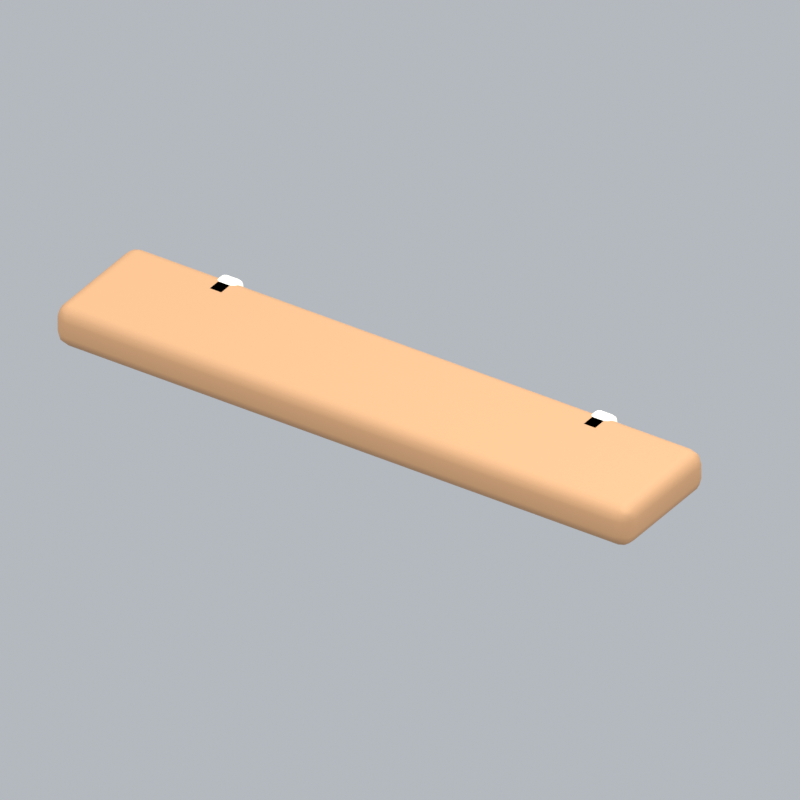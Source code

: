# Source: livingShelvingA.blend  (saved by Blender 5.2.45; exported with 4.5.12 LTS)
import bpy
from mathutils import Matrix  # noqa: F401  (used for matrix-valued properties, if any)

bpy.ops.wm.read_factory_settings(use_empty=True)
scene = bpy.context.scene
scene.name = 'Scene'

# ---- collections
col_collection = bpy.data.collections.new('Collection'); scene.collection.children.link(col_collection)

# ---- materials (node trees are filled in below, after node groups)
mat_wood = bpy.data.materials.new('wood')
mat_wood.diffuse_color = (0.5841, 0.3185, 0.1529, 1.0)
mat_cream = bpy.data.materials.new('cream')
mat_cream.diffuse_color = (0.9911, 0.9647, 0.8388, 1.0)

# ---- material node trees
mat_wood.use_nodes = True; mat_wood.node_tree.nodes.clear()
_N = mat_wood.node_tree.nodes; _L = mat_wood.node_tree.links
n0 = _N.new('ShaderNodeBsdfPrincipled'); n0.name = 'Principled BSDF'; n0.location = (-200, 100)
n0.inputs[0].default_value = (0.5841, 0.3185, 0.1529, 1.0)
n0.inputs[2].default_value = 0.72
n0.inputs[10].default_value = 0.005
n1 = _N.new('ShaderNodeOutputMaterial'); n1.name = 'Material Output'; n1.location = (200, 100)
_L.new(n0.outputs[0], n1.inputs[0])
n1.is_active_output = True
mat_cream.use_nodes = True; mat_cream.node_tree.nodes.clear()
_N = mat_cream.node_tree.nodes; _L = mat_cream.node_tree.links
n0 = _N.new('ShaderNodeBsdfPrincipled'); n0.name = 'Principled BSDF'; n0.location = (-200, 100)
n0.inputs[0].default_value = (0.9911, 0.9647, 0.8388, 1.0)
n0.inputs[2].default_value = 0.72
n0.inputs[10].default_value = 0.005
n1 = _N.new('ShaderNodeOutputMaterial'); n1.name = 'Material Output'; n1.location = (200, 100)
_L.new(n0.outputs[0], n1.inputs[0])
n1.is_active_output = True

# ---- world
world_world = bpy.data.worlds.new('World'); scene.world = world_world
world_world.use_nodes = True; world_world.node_tree.nodes.clear()
_N = world_world.node_tree.nodes; _L = world_world.node_tree.links
n0 = _N.new('ShaderNodeOutputWorld'); n0.name = 'World Output'; n0.location = (200, 100)
n1 = _N.new('ShaderNodeBackground'); n1.name = 'Background'; n1.location = (-200, 100)
n1.inputs[0].default_value = (0.65, 0.69, 0.74, 1.0)
n1.inputs[1].default_value = 0.7
_L.new(n1.outputs[0], n0.inputs[0])
n0.is_active_output = True
world_world.color = (0.3, 0.3, 0.3)
world_world.sun_shadow_jitter_overblur = 0.0

# ---- cameras
cam_camera_099 = bpy.data.cameras.new('Camera.099')
cam_camera_099.type = 'ORTHO'
cam_camera_099.ortho_scale = 2.314

# ---- lights
light_area_294 = bpy.data.lights.new('Area.294', 'AREA')
light_area_294.energy = 500.0
light_area_294.shape = 'DISK'
light_area_294.size = 5.0
light_area_294.size_y = 1.0
light_area_295 = bpy.data.lights.new('Area.295', 'AREA')
light_area_295.energy = 180.0
light_area_295.shape = 'DISK'
light_area_295.size = 4.0
light_area_295.size_y = 1.0
light_area_296 = bpy.data.lights.new('Area.296', 'AREA')
light_area_296.energy = 300.0
light_area_296.shape = 'DISK'
light_area_296.size = 4.0
light_area_296.size_y = 1.0

# ---- meshes
me_cube_469 = bpy.data.meshes.new('Cube.469')
me_cube_469.from_pydata([(-1.0, -0.21, -0.07), (-1.0, -0.21, 0.07), (-1.0, 0.21, -0.07), (-1.0, 0.21, 0.07), (1.0, -0.21, -0.07), (1.0, -0.21, 0.07), (1.0, 0.21, -0.07), (1.0, 0.21, 0.07)], [], [(0, 1, 3, 2), (2, 3, 7, 6), (6, 7, 5, 4), (4, 5, 1, 0), (2, 6, 4, 0), (7, 3, 1, 5)])
_uv = me_cube_469.uv_layers.new(name='UVMap')
_uv.uv.foreach_set('vector', [0.375, 0.0, 0.625, 0.0, 0.625, 0.25, 0.375, 0.25, 0.375, 0.25, 0.625, 0.25, 0.625, 0.5, 0.375, 0.5, 0.375, 0.5, 0.625, 0.5, 0.625, 0.75, 0.375, 0.75, 0.375, 0.75, 0.625, 0.75, 0.625, 1.0, 0.375, 1.0, 0.125, 0.5, 0.375, 0.5, 0.375, 0.75, 0.125, 0.75, 0.625, 0.5, 0.875, 0.5, 0.875, 0.75, 0.625, 0.75])
me_cube_469.materials.append(mat_wood)
me_cube_469.update()
me_cube_470 = bpy.data.meshes.new('Cube.470')
me_cube_470.from_pydata([(-0.04, -0.06, -0.17), (-0.04, -0.06, 0.17), (-0.04, 0.06, -0.17), (-0.04, 0.06, 0.17), (0.04, -0.06, -0.17), (0.04, -0.06, 0.17), (0.04, 0.06, -0.17), (0.04, 0.06, 0.17)], [], [(0, 1, 3, 2), (2, 3, 7, 6), (6, 7, 5, 4), (4, 5, 1, 0), (2, 6, 4, 0), (7, 3, 1, 5)])
_uv = me_cube_470.uv_layers.new(name='UVMap')
_uv.uv.foreach_set('vector', [0.375, 0.0, 0.625, 0.0, 0.625, 0.25, 0.375, 0.25, 0.375, 0.25, 0.625, 0.25, 0.625, 0.5, 0.375, 0.5, 0.375, 0.5, 0.625, 0.5, 0.625, 0.75, 0.375, 0.75, 0.375, 0.75, 0.625, 0.75, 0.625, 1.0, 0.375, 1.0, 0.125, 0.5, 0.375, 0.5, 0.375, 0.75, 0.125, 0.75, 0.625, 0.5, 0.875, 0.5, 0.875, 0.75, 0.625, 0.75])
me_cube_470.materials.append(mat_cream)
me_cube_470.update()
me_cube_471 = bpy.data.meshes.new('Cube.471')
me_cube_471.from_pydata([(-0.04, -0.06, -0.17), (-0.04, -0.06, 0.17), (-0.04, 0.06, -0.17), (-0.04, 0.06, 0.17), (0.04, -0.06, -0.17), (0.04, -0.06, 0.17), (0.04, 0.06, -0.17), (0.04, 0.06, 0.17)], [], [(0, 1, 3, 2), (2, 3, 7, 6), (6, 7, 5, 4), (4, 5, 1, 0), (2, 6, 4, 0), (7, 3, 1, 5)])
_uv = me_cube_471.uv_layers.new(name='UVMap')
_uv.uv.foreach_set('vector', [0.375, 0.0, 0.625, 0.0, 0.625, 0.25, 0.375, 0.25, 0.375, 0.25, 0.625, 0.25, 0.625, 0.5, 0.375, 0.5, 0.375, 0.5, 0.625, 0.5, 0.625, 0.75, 0.375, 0.75, 0.375, 0.75, 0.625, 0.75, 0.625, 1.0, 0.375, 1.0, 0.125, 0.5, 0.375, 0.5, 0.375, 0.75, 0.125, 0.75, 0.625, 0.5, 0.875, 0.5, 0.875, 0.75, 0.625, 0.75])
me_cube_471.materials.append(mat_cream)
me_cube_471.update()

# ---- objects
ob_fixed_isometric_camera = bpy.data.objects.new('Fixed isometric camera', cam_camera_099)
ob_warm_key = bpy.data.objects.new('Warm key', light_area_294)
ob_fill = bpy.data.objects.new('Fill', light_area_295)
ob_rim = bpy.data.objects.new('Rim', light_area_296)
ob_wall_shelf = bpy.data.objects.new('Wall shelf', me_cube_469)
ob_shelf_bracket = bpy.data.objects.new('Shelf bracket', me_cube_470)
ob_shelf_bracket_001 = bpy.data.objects.new('Shelf bracket.001', me_cube_471)
ob_livingshelvinga_orientation = bpy.data.objects.new('livingShelvingA orientation', None)

# ---- transforms, parenting, visibility, modifiers, constraints
ob_fixed_isometric_camera.location = (6.0, -8.893, 7.183)
ob_fixed_isometric_camera.rotation_euler = (0.9964, 2.214e-08, 0.588)
ob_warm_key.location = (-3.0, -4.0, 7.0)
ob_warm_key.rotation_euler = (0.6947, -4.874e-08, -0.6435)
ob_fill.location = (4.0, -1.0, 4.0)
ob_fill.rotation_euler = (0.9418, 9.221e-09, 1.326)
ob_rim.location = (1.0, 4.0, 6.0)
ob_rim.rotation_euler = (0.6896, -5.112e-08, 2.897)
ob_wall_shelf.parent = ob_livingshelvinga_orientation
ob_wall_shelf.location = (0.0, 0.0, 0.25)
_m = ob_wall_shelf.modifiers.new('Rounded edges', 'BEVEL')
_m.width = 0.045
_m.width_pct = 0.045
_m.segments = 3
_m = ob_wall_shelf.modifiers.new('Weighted normals', 'WEIGHTED_NORMAL')
ob_shelf_bracket.parent = ob_livingshelvinga_orientation
ob_shelf_bracket.location = (-0.65, 0.16, 0.15)
_m = ob_shelf_bracket.modifiers.new('Rounded edges', 'BEVEL')
_m.width = 0.02
_m.width_pct = 0.02
_m.segments = 3
_m = ob_shelf_bracket.modifiers.new('Weighted normals', 'WEIGHTED_NORMAL')
ob_shelf_bracket_001.parent = ob_livingshelvinga_orientation
ob_shelf_bracket_001.location = (0.65, 0.16, 0.15)
_m = ob_shelf_bracket_001.modifiers.new('Rounded edges', 'BEVEL')
_m.width = 0.02
_m.width_pct = 0.02
_m.segments = 3
_m = ob_shelf_bracket_001.modifiers.new('Weighted normals', 'WEIGHTED_NORMAL')
ob_livingshelvinga_orientation.location = (0.0, 0.0, 0.0)

# ---- collection membership
col_collection.objects.link(ob_fixed_isometric_camera)
col_collection.objects.link(ob_warm_key)
col_collection.objects.link(ob_fill)
col_collection.objects.link(ob_rim)
col_collection.objects.link(ob_wall_shelf)
col_collection.objects.link(ob_shelf_bracket)
col_collection.objects.link(ob_shelf_bracket_001)
col_collection.objects.link(ob_livingshelvinga_orientation)

# ---- scene / render settings (as saved in the file)
scene.camera = ob_fixed_isometric_camera
scene.frame_start = 1; scene.frame_end = 1; scene.frame_set(1)
scene.render.engine = 'BLENDER_EEVEE_NEXT'
scene.render.resolution_x = 256
scene.render.resolution_y = 256
scene.render.fps = 12
scene.render.film_transparent = True
scene.render.bake_bias = 0.0
scene.render.bake_samples = 0
scene.render.compositor_device = 'GPU'
scene.eevee.taa_render_samples = 24
scene.eevee.use_volume_custom_range = False
scene.eevee.fast_gi_thickness_near = 0.1
scene.eevee.fast_gi_thickness_far = 0.0
scene.eevee.ray_tracing_options.screen_trace_thickness = 0.1
scene.view_settings.view_transform = 'Standard'
bpy.context.view_layer.update()
